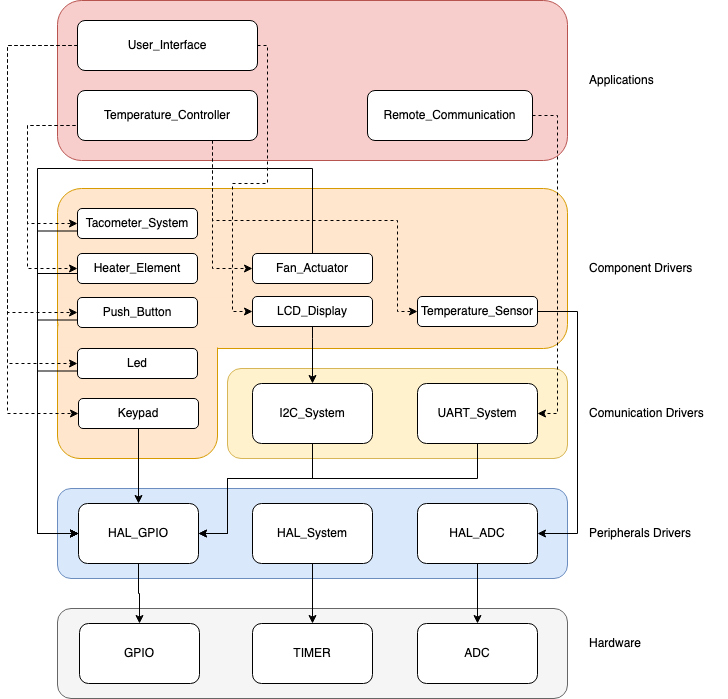

The diagram above was exported from draw.io. Its source (the exported page's mxGraphModel, read from the mxfile embedded in the PNG):
<mxGraphModel dx="794" dy="540" grid="1" gridSize="10" guides="1" tooltips="1" connect="1" arrows="1" fold="1" page="1" pageScale="1" pageWidth="850" pageHeight="1100" math="0" shadow="0">
  <root>
    <mxCell id="0" />
    <mxCell id="1" parent="0" />
    <mxCell id="36MtURlNVQOkxcYFXR11-21" value="" style="group" parent="1" connectable="0" vertex="1">
      <mxGeometry x="150" y="208" width="660" height="160" as="geometry" />
    </mxCell>
    <mxCell id="36MtURlNVQOkxcYFXR11-14" value="&lt;span style=&quot;color: rgba(0, 0, 0, 0); font-family: monospace; font-size: 0px; text-align: start; text-wrap: nowrap;&quot;&gt;%3CmxGraphModel%3E%3Croot%3E%3CmxCell%20id%3D%220%22%2F%3E%3CmxCell%20id%3D%221%22%20parent%3D%220%22%2F%3E%3CmxCell%20id%3D%222%22%20value%3D%22Hardware%22%20style%3D%22text%3Bhtml%3D1%3Balign%3Dcenter%3BverticalAlign%3Dmiddle%3Bresizable%3D0%3Bpoints%3D%5B%5D%3Bautosize%3D1%3BstrokeColor%3Dnone%3BfillColor%3Dnone%3B%22%20vertex%3D%221%22%20parent%3D%221%22%3E%3CmxGeometry%20x%3D%22640%22%20y%3D%22368%22%20width%3D%2280%22%20height%3D%2230%22%20as%3D%22geometry%22%2F%3E%3C%2FmxCell%3E%3C%2Froot%3E%3C%2FmxGraphModel%3E&lt;/span&gt;" style="rounded=1;whiteSpace=wrap;html=1;fillColor=#ffe6cc;strokeColor=#d79b00;" parent="36MtURlNVQOkxcYFXR11-21" vertex="1">
      <mxGeometry width="510" height="160" as="geometry" />
    </mxCell>
    <mxCell id="36MtURlNVQOkxcYFXR11-15" value="Component Drivers" style="text;html=1;align=left;verticalAlign=middle;resizable=0;points=[];autosize=1;strokeColor=none;fillColor=none;" parent="36MtURlNVQOkxcYFXR11-21" vertex="1">
      <mxGeometry x="530" y="65" width="130" height="30" as="geometry" />
    </mxCell>
    <mxCell id="36MtURlNVQOkxcYFXR11-39" value="LCD_Display" style="rounded=1;whiteSpace=wrap;html=1;" parent="36MtURlNVQOkxcYFXR11-21" vertex="1">
      <mxGeometry x="195" y="108" width="120" height="30" as="geometry" />
    </mxCell>
    <mxCell id="36MtURlNVQOkxcYFXR11-40" value="Heater_Element" style="rounded=1;whiteSpace=wrap;html=1;" parent="36MtURlNVQOkxcYFXR11-21" vertex="1">
      <mxGeometry x="20" y="65" width="120" height="30" as="geometry" />
    </mxCell>
    <mxCell id="36MtURlNVQOkxcYFXR11-41" value="Temperature_Sensor" style="rounded=1;whiteSpace=wrap;html=1;" parent="36MtURlNVQOkxcYFXR11-21" vertex="1">
      <mxGeometry x="360" y="108" width="120" height="30" as="geometry" />
    </mxCell>
    <mxCell id="36MtURlNVQOkxcYFXR11-42" value="Tacometer_System" style="rounded=1;whiteSpace=wrap;html=1;" parent="36MtURlNVQOkxcYFXR11-21" vertex="1">
      <mxGeometry x="20" y="20" width="120" height="30" as="geometry" />
    </mxCell>
    <mxCell id="36MtURlNVQOkxcYFXR11-43" value="Fan_Actuator" style="rounded=1;whiteSpace=wrap;html=1;" parent="36MtURlNVQOkxcYFXR11-21" vertex="1">
      <mxGeometry x="195" y="65" width="120" height="30" as="geometry" />
    </mxCell>
    <mxCell id="36MtURlNVQOkxcYFXR11-28" value="" style="rounded=1;whiteSpace=wrap;html=1;fillColor=#ffe6cc;strokeColor=#d79b00;" parent="1" vertex="1">
      <mxGeometry x="150" y="328" width="160" height="150" as="geometry" />
    </mxCell>
    <mxCell id="36MtURlNVQOkxcYFXR11-29" value="" style="rounded=0;whiteSpace=wrap;html=1;strokeColor=none;fillColor=#ffe6cc;" parent="1" vertex="1">
      <mxGeometry x="151" y="317" width="169" height="50" as="geometry" />
    </mxCell>
    <mxCell id="36MtURlNVQOkxcYFXR11-1" value="" style="rounded=1;whiteSpace=wrap;html=1;fillColor=#f5f5f5;fontColor=#333333;strokeColor=#666666;" parent="1" vertex="1">
      <mxGeometry x="150" y="628" width="510" height="90" as="geometry" />
    </mxCell>
    <mxCell id="36MtURlNVQOkxcYFXR11-2" value="GPIO" style="rounded=1;whiteSpace=wrap;html=1;" parent="1" vertex="1">
      <mxGeometry x="172" y="643" width="120" height="60" as="geometry" />
    </mxCell>
    <mxCell id="36MtURlNVQOkxcYFXR11-3" value="TIMER" style="rounded=1;whiteSpace=wrap;html=1;" parent="1" vertex="1">
      <mxGeometry x="345" y="643" width="120" height="60" as="geometry" />
    </mxCell>
    <mxCell id="36MtURlNVQOkxcYFXR11-4" value="ADC" style="rounded=1;whiteSpace=wrap;html=1;" parent="1" vertex="1">
      <mxGeometry x="510" y="643" width="120" height="60" as="geometry" />
    </mxCell>
    <mxCell id="36MtURlNVQOkxcYFXR11-11" value="" style="group;" parent="1" connectable="0" vertex="1">
      <mxGeometry x="150" y="508" width="510" height="90" as="geometry" />
    </mxCell>
    <mxCell id="36MtURlNVQOkxcYFXR11-7" value="&lt;span style=&quot;color: rgba(0, 0, 0, 0); font-family: monospace; font-size: 0px; text-align: start; text-wrap: nowrap;&quot;&gt;%3CmxGraphModel%3E%3Croot%3E%3CmxCell%20id%3D%220%22%2F%3E%3CmxCell%20id%3D%221%22%20parent%3D%220%22%2F%3E%3CmxCell%20id%3D%222%22%20value%3D%22Hardware%22%20style%3D%22text%3Bhtml%3D1%3Balign%3Dcenter%3BverticalAlign%3Dmiddle%3Bresizable%3D0%3Bpoints%3D%5B%5D%3Bautosize%3D1%3BstrokeColor%3Dnone%3BfillColor%3Dnone%3B%22%20vertex%3D%221%22%20parent%3D%221%22%3E%3CmxGeometry%20x%3D%22640%22%20y%3D%22368%22%20width%3D%2280%22%20height%3D%2230%22%20as%3D%22geometry%22%2F%3E%3C%2FmxCell%3E%3C%2Froot%3E%3C%2FmxGraphModel%3E&lt;/span&gt;" style="rounded=1;whiteSpace=wrap;html=1;fillColor=#dae8fc;strokeColor=#6c8ebf;" parent="36MtURlNVQOkxcYFXR11-11" vertex="1">
      <mxGeometry width="510" height="90" as="geometry" />
    </mxCell>
    <mxCell id="36MtURlNVQOkxcYFXR11-8" value="HAL_GPIO" style="rounded=1;whiteSpace=wrap;html=1;" parent="36MtURlNVQOkxcYFXR11-11" vertex="1">
      <mxGeometry x="21" y="15" width="120" height="60" as="geometry" />
    </mxCell>
    <mxCell id="36MtURlNVQOkxcYFXR11-9" value="HAL_System" style="rounded=1;whiteSpace=wrap;html=1;" parent="36MtURlNVQOkxcYFXR11-11" vertex="1">
      <mxGeometry x="195" y="15" width="120" height="60" as="geometry" />
    </mxCell>
    <mxCell id="36MtURlNVQOkxcYFXR11-10" value="HAL_ADC" style="rounded=1;whiteSpace=wrap;html=1;" parent="36MtURlNVQOkxcYFXR11-11" vertex="1">
      <mxGeometry x="360" y="15" width="120" height="60" as="geometry" />
    </mxCell>
    <mxCell id="36MtURlNVQOkxcYFXR11-12" value="Hardware" style="text;html=1;align=left;verticalAlign=middle;resizable=0;points=[];autosize=1;strokeColor=none;fillColor=none;" parent="1" vertex="1">
      <mxGeometry x="680" y="648" width="80" height="30" as="geometry" />
    </mxCell>
    <mxCell id="36MtURlNVQOkxcYFXR11-13" value="Peripherals Drivers" style="text;html=1;align=left;verticalAlign=middle;resizable=0;points=[];autosize=1;strokeColor=none;fillColor=none;" parent="1" vertex="1">
      <mxGeometry x="680" y="538" width="130" height="30" as="geometry" />
    </mxCell>
    <mxCell id="36MtURlNVQOkxcYFXR11-22" value="" style="group" parent="1" connectable="0" vertex="1">
      <mxGeometry x="150" y="388" width="510" height="90" as="geometry" />
    </mxCell>
    <mxCell id="36MtURlNVQOkxcYFXR11-23" value="&lt;span style=&quot;color: rgba(0, 0, 0, 0); font-family: monospace; font-size: 0px; text-align: start; text-wrap: nowrap;&quot;&gt;%3CmxGraphModel%3E%3Croot%3E%3CmxCell%20id%3D%220%22%2F%3E%3CmxCell%20id%3D%221%22%20parent%3D%220%22%2F%3E%3CmxCell%20id%3D%222%22%20value%3D%22Hardware%22%20style%3D%22text%3Bhtml%3D1%3Balign%3Dcenter%3BverticalAlign%3Dmiddle%3Bresizable%3D0%3Bpoints%3D%5B%5D%3Bautosize%3D1%3BstrokeColor%3Dnone%3BfillColor%3Dnone%3B%22%20vertex%3D%221%22%20parent%3D%221%22%3E%3CmxGeometry%20x%3D%22640%22%20y%3D%22368%22%20width%3D%2280%22%20height%3D%2230%22%20as%3D%22geometry%22%2F%3E%3C%2FmxCell%3E%3C%2Froot%3E%3C%2FmxGraphModel%3E&lt;/span&gt;" style="rounded=1;whiteSpace=wrap;html=1;fillColor=#fff2cc;strokeColor=#d6b656;" parent="36MtURlNVQOkxcYFXR11-22" vertex="1">
      <mxGeometry x="170" width="340" height="90" as="geometry" />
    </mxCell>
    <mxCell id="36MtURlNVQOkxcYFXR11-25" value="I2C_System" style="rounded=1;whiteSpace=wrap;html=1;" parent="36MtURlNVQOkxcYFXR11-22" vertex="1">
      <mxGeometry x="195" y="15" width="120" height="60" as="geometry" />
    </mxCell>
    <mxCell id="36MtURlNVQOkxcYFXR11-26" value="UART_System" style="rounded=1;whiteSpace=wrap;html=1;" parent="36MtURlNVQOkxcYFXR11-22" vertex="1">
      <mxGeometry x="360" y="15" width="120" height="60" as="geometry" />
    </mxCell>
    <mxCell id="36MtURlNVQOkxcYFXR11-27" value="Comunication Drivers" style="text;html=1;align=left;verticalAlign=middle;resizable=0;points=[];autosize=1;strokeColor=none;fillColor=none;" parent="1" vertex="1">
      <mxGeometry x="680" y="418" width="140" height="30" as="geometry" />
    </mxCell>
    <mxCell id="36MtURlNVQOkxcYFXR11-52" value="" style="edgeStyle=orthogonalEdgeStyle;rounded=0;orthogonalLoop=1;jettySize=auto;html=1;" parent="1" source="36MtURlNVQOkxcYFXR11-36" target="36MtURlNVQOkxcYFXR11-8" edge="1">
      <mxGeometry relative="1" as="geometry" />
    </mxCell>
    <mxCell id="36MtURlNVQOkxcYFXR11-36" value="Keypad" style="rounded=1;whiteSpace=wrap;html=1;" parent="1" vertex="1">
      <mxGeometry x="171" y="418" width="120" height="30" as="geometry" />
    </mxCell>
    <mxCell id="36MtURlNVQOkxcYFXR11-54" style="edgeStyle=orthogonalEdgeStyle;rounded=0;orthogonalLoop=1;jettySize=auto;html=1;exitX=0;exitY=0.75;exitDx=0;exitDy=0;entryX=0;entryY=0.5;entryDx=0;entryDy=0;" parent="1" source="36MtURlNVQOkxcYFXR11-38" target="36MtURlNVQOkxcYFXR11-8" edge="1">
      <mxGeometry relative="1" as="geometry">
        <Array as="points">
          <mxPoint x="130" y="340" />
          <mxPoint x="130" y="553" />
        </Array>
      </mxGeometry>
    </mxCell>
    <mxCell id="36MtURlNVQOkxcYFXR11-38" value="Push_Button" style="rounded=1;whiteSpace=wrap;html=1;" parent="1" vertex="1">
      <mxGeometry x="170" y="317" width="120" height="30" as="geometry" />
    </mxCell>
    <mxCell id="36MtURlNVQOkxcYFXR11-53" style="edgeStyle=orthogonalEdgeStyle;rounded=0;orthogonalLoop=1;jettySize=auto;html=1;entryX=0;entryY=0.5;entryDx=0;entryDy=0;exitX=0;exitY=0.75;exitDx=0;exitDy=0;" parent="1" source="36MtURlNVQOkxcYFXR11-37" target="36MtURlNVQOkxcYFXR11-8" edge="1">
      <mxGeometry relative="1" as="geometry">
        <Array as="points">
          <mxPoint x="130" y="391" />
          <mxPoint x="130" y="553" />
        </Array>
      </mxGeometry>
    </mxCell>
    <mxCell id="36MtURlNVQOkxcYFXR11-37" value="Led" style="rounded=1;whiteSpace=wrap;html=1;" parent="1" vertex="1">
      <mxGeometry x="170" y="368" width="120" height="30" as="geometry" />
    </mxCell>
    <mxCell id="36MtURlNVQOkxcYFXR11-44" style="edgeStyle=orthogonalEdgeStyle;rounded=0;orthogonalLoop=1;jettySize=auto;html=1;exitX=0.5;exitY=1;exitDx=0;exitDy=0;" parent="1" source="36MtURlNVQOkxcYFXR11-8" target="36MtURlNVQOkxcYFXR11-2" edge="1">
      <mxGeometry relative="1" as="geometry" />
    </mxCell>
    <mxCell id="36MtURlNVQOkxcYFXR11-45" value="" style="edgeStyle=orthogonalEdgeStyle;rounded=0;orthogonalLoop=1;jettySize=auto;html=1;" parent="1" source="36MtURlNVQOkxcYFXR11-9" target="36MtURlNVQOkxcYFXR11-3" edge="1">
      <mxGeometry relative="1" as="geometry" />
    </mxCell>
    <mxCell id="36MtURlNVQOkxcYFXR11-46" value="" style="edgeStyle=orthogonalEdgeStyle;rounded=0;orthogonalLoop=1;jettySize=auto;html=1;" parent="1" source="36MtURlNVQOkxcYFXR11-10" target="36MtURlNVQOkxcYFXR11-4" edge="1">
      <mxGeometry relative="1" as="geometry" />
    </mxCell>
    <mxCell id="36MtURlNVQOkxcYFXR11-47" style="edgeStyle=orthogonalEdgeStyle;rounded=0;orthogonalLoop=1;jettySize=auto;html=1;exitX=0.5;exitY=1;exitDx=0;exitDy=0;entryX=1;entryY=0.5;entryDx=0;entryDy=0;" parent="1" source="36MtURlNVQOkxcYFXR11-25" target="36MtURlNVQOkxcYFXR11-8" edge="1">
      <mxGeometry relative="1" as="geometry">
        <Array as="points">
          <mxPoint x="405" y="498" />
          <mxPoint x="320" y="498" />
          <mxPoint x="320" y="553" />
        </Array>
      </mxGeometry>
    </mxCell>
    <mxCell id="36MtURlNVQOkxcYFXR11-49" style="edgeStyle=orthogonalEdgeStyle;rounded=0;orthogonalLoop=1;jettySize=auto;html=1;exitX=0.5;exitY=1;exitDx=0;exitDy=0;entryX=1;entryY=0.5;entryDx=0;entryDy=0;" parent="1" source="36MtURlNVQOkxcYFXR11-26" target="36MtURlNVQOkxcYFXR11-8" edge="1">
      <mxGeometry relative="1" as="geometry">
        <Array as="points">
          <mxPoint x="570" y="498" />
          <mxPoint x="320" y="498" />
          <mxPoint x="320" y="553" />
        </Array>
      </mxGeometry>
    </mxCell>
    <mxCell id="36MtURlNVQOkxcYFXR11-50" value="" style="edgeStyle=orthogonalEdgeStyle;rounded=0;orthogonalLoop=1;jettySize=auto;html=1;" parent="1" source="36MtURlNVQOkxcYFXR11-39" target="36MtURlNVQOkxcYFXR11-25" edge="1">
      <mxGeometry relative="1" as="geometry">
        <Array as="points">
          <mxPoint x="405" y="358" />
          <mxPoint x="405" y="358" />
        </Array>
      </mxGeometry>
    </mxCell>
    <mxCell id="36MtURlNVQOkxcYFXR11-51" style="edgeStyle=orthogonalEdgeStyle;rounded=0;orthogonalLoop=1;jettySize=auto;html=1;exitX=1;exitY=0.5;exitDx=0;exitDy=0;entryX=1;entryY=0.5;entryDx=0;entryDy=0;" parent="1" source="36MtURlNVQOkxcYFXR11-41" target="36MtURlNVQOkxcYFXR11-10" edge="1">
      <mxGeometry relative="1" as="geometry">
        <Array as="points">
          <mxPoint x="670" y="331" />
          <mxPoint x="670" y="553" />
        </Array>
      </mxGeometry>
    </mxCell>
    <mxCell id="36MtURlNVQOkxcYFXR11-55" style="edgeStyle=orthogonalEdgeStyle;rounded=0;orthogonalLoop=1;jettySize=auto;html=1;exitX=0;exitY=0.75;exitDx=0;exitDy=0;entryX=0;entryY=0.5;entryDx=0;entryDy=0;" parent="1" target="36MtURlNVQOkxcYFXR11-8" edge="1">
      <mxGeometry relative="1" as="geometry">
        <mxPoint x="171" y="556" as="targetPoint" />
        <mxPoint x="170" y="298.5" as="sourcePoint" />
        <Array as="points">
          <mxPoint x="170" y="293" />
          <mxPoint x="130" y="293" />
          <mxPoint x="130" y="553" />
        </Array>
      </mxGeometry>
    </mxCell>
    <mxCell id="36MtURlNVQOkxcYFXR11-56" style="edgeStyle=orthogonalEdgeStyle;rounded=0;orthogonalLoop=1;jettySize=auto;html=1;exitX=0;exitY=0.75;exitDx=0;exitDy=0;entryX=0;entryY=0.5;entryDx=0;entryDy=0;" parent="1" source="36MtURlNVQOkxcYFXR11-42" target="36MtURlNVQOkxcYFXR11-8" edge="1">
      <mxGeometry relative="1" as="geometry">
        <Array as="points">
          <mxPoint x="130" y="251" />
          <mxPoint x="130" y="553" />
        </Array>
      </mxGeometry>
    </mxCell>
    <mxCell id="36MtURlNVQOkxcYFXR11-57" style="edgeStyle=orthogonalEdgeStyle;rounded=0;orthogonalLoop=1;jettySize=auto;html=1;exitX=0.5;exitY=0;exitDx=0;exitDy=0;entryX=0;entryY=0.5;entryDx=0;entryDy=0;" parent="1" source="36MtURlNVQOkxcYFXR11-43" target="36MtURlNVQOkxcYFXR11-8" edge="1">
      <mxGeometry relative="1" as="geometry">
        <Array as="points">
          <mxPoint x="405" y="188" />
          <mxPoint x="130" y="188" />
          <mxPoint x="130" y="553" />
        </Array>
      </mxGeometry>
    </mxCell>
    <mxCell id="36MtURlNVQOkxcYFXR11-58" value="" style="group;" parent="1" connectable="0" vertex="1">
      <mxGeometry x="150" y="20" width="660" height="160" as="geometry" />
    </mxCell>
    <mxCell id="36MtURlNVQOkxcYFXR11-59" value="&lt;span style=&quot;color: rgba(0, 0, 0, 0); font-family: monospace; font-size: 0px; text-align: start; text-wrap: nowrap;&quot;&gt;%3CmxGraphModel%3E%3Croot%3E%3CmxCell%20id%3D%220%22%2F%3E%3CmxCell%20id%3D%221%22%20parent%3D%220%22%2F%3E%3CmxCell%20id%3D%222%22%20value%3D%22Hardware%22%20style%3D%22text%3Bhtml%3D1%3Balign%3Dcenter%3BverticalAlign%3Dmiddle%3Bresizable%3D0%3Bpoints%3D%5B%5D%3Bautosize%3D1%3BstrokeColor%3Dnone%3BfillColor%3Dnone%3B%22%20vertex%3D%221%22%20parent%3D%221%22%3E%3CmxGeometry%20x%3D%22640%22%20y%3D%22368%22%20width%3D%2280%22%20height%3D%2230%22%20as%3D%22geometry%22%2F%3E%3C%2FmxCell%3E%3C%2Froot%3E%3C%2FmxGraphModel%3E&lt;/span&gt;" style="rounded=1;whiteSpace=wrap;html=1;fillColor=#f8cecc;strokeColor=#b85450;" parent="36MtURlNVQOkxcYFXR11-58" vertex="1">
      <mxGeometry width="510" height="160" as="geometry" />
    </mxCell>
    <mxCell id="36MtURlNVQOkxcYFXR11-60" value="Applications" style="text;html=1;align=left;verticalAlign=middle;resizable=0;points=[];autosize=1;strokeColor=none;fillColor=none;" parent="36MtURlNVQOkxcYFXR11-58" vertex="1">
      <mxGeometry x="530" y="65" width="90" height="30" as="geometry" />
    </mxCell>
    <mxCell id="36MtURlNVQOkxcYFXR11-62" value="Temperature_Controller" style="rounded=1;whiteSpace=wrap;html=1;" parent="36MtURlNVQOkxcYFXR11-58" vertex="1">
      <mxGeometry x="20" y="90" width="180" height="50" as="geometry" />
    </mxCell>
    <mxCell id="36MtURlNVQOkxcYFXR11-66" value="Remote_Communication" style="rounded=1;whiteSpace=wrap;html=1;" parent="36MtURlNVQOkxcYFXR11-58" vertex="1">
      <mxGeometry x="310" y="90" width="165" height="50" as="geometry" />
    </mxCell>
    <mxCell id="36MtURlNVQOkxcYFXR11-67" value="User_Interface" style="rounded=1;whiteSpace=wrap;html=1;height=50" parent="36MtURlNVQOkxcYFXR11-58" vertex="1">
      <mxGeometry x="20" y="20" width="180" height="50" as="geometry" />
    </mxCell>
    <mxCell id="36MtURlNVQOkxcYFXR11-68" style="edgeStyle=orthogonalEdgeStyle;rounded=0;orthogonalLoop=1;jettySize=auto;html=1;exitX=0;exitY=0.5;exitDx=0;exitDy=0;entryX=0;entryY=0.5;entryDx=0;entryDy=0;dashed=1;" parent="1" source="36MtURlNVQOkxcYFXR11-62" target="36MtURlNVQOkxcYFXR11-42" edge="1">
      <mxGeometry relative="1" as="geometry">
        <mxPoint x="120.00000000000006" y="249.99999999999994" as="targetPoint" />
        <Array as="points">
          <mxPoint x="120" y="145" />
          <mxPoint x="120" y="243" />
        </Array>
      </mxGeometry>
    </mxCell>
    <mxCell id="36MtURlNVQOkxcYFXR11-69" style="edgeStyle=orthogonalEdgeStyle;rounded=0;orthogonalLoop=1;jettySize=auto;html=1;exitX=0;exitY=0.5;exitDx=0;exitDy=0;entryX=0;entryY=0.5;entryDx=0;entryDy=0;dashed=1;" parent="1" source="36MtURlNVQOkxcYFXR11-62" target="36MtURlNVQOkxcYFXR11-40" edge="1">
      <mxGeometry relative="1" as="geometry">
        <Array as="points">
          <mxPoint x="120" y="145" />
          <mxPoint x="120" y="288" />
        </Array>
      </mxGeometry>
    </mxCell>
    <mxCell id="36MtURlNVQOkxcYFXR11-71" style="edgeStyle=orthogonalEdgeStyle;rounded=0;orthogonalLoop=1;jettySize=auto;html=1;exitX=0.75;exitY=1;exitDx=0;exitDy=0;entryX=0;entryY=0.5;entryDx=0;entryDy=0;dashed=1;" parent="1" source="36MtURlNVQOkxcYFXR11-62" target="36MtURlNVQOkxcYFXR11-43" edge="1">
      <mxGeometry relative="1" as="geometry" />
    </mxCell>
    <mxCell id="36MtURlNVQOkxcYFXR11-72" style="edgeStyle=orthogonalEdgeStyle;rounded=0;orthogonalLoop=1;jettySize=auto;html=1;exitX=0.75;exitY=1;exitDx=0;exitDy=0;entryX=0;entryY=0.5;entryDx=0;entryDy=0;dashed=1;" parent="1" source="36MtURlNVQOkxcYFXR11-62" target="36MtURlNVQOkxcYFXR11-41" edge="1">
      <mxGeometry relative="1" as="geometry">
        <Array as="points">
          <mxPoint x="305" y="240" />
          <mxPoint x="490" y="240" />
          <mxPoint x="490" y="331" />
        </Array>
      </mxGeometry>
    </mxCell>
    <mxCell id="36MtURlNVQOkxcYFXR11-73" style="edgeStyle=orthogonalEdgeStyle;rounded=0;orthogonalLoop=1;jettySize=auto;html=1;exitX=0;exitY=0.5;exitDx=0;exitDy=0;entryX=0;entryY=0.5;entryDx=0;entryDy=0;dashed=1;" parent="1" source="36MtURlNVQOkxcYFXR11-67" target="36MtURlNVQOkxcYFXR11-38" edge="1">
      <mxGeometry relative="1" as="geometry">
        <Array as="points">
          <mxPoint x="100" y="65" />
          <mxPoint x="100" y="332" />
        </Array>
      </mxGeometry>
    </mxCell>
    <mxCell id="36MtURlNVQOkxcYFXR11-74" style="edgeStyle=orthogonalEdgeStyle;rounded=0;orthogonalLoop=1;jettySize=auto;html=1;exitX=0;exitY=0.5;exitDx=0;exitDy=0;entryX=0;entryY=0.5;entryDx=0;entryDy=0;dashed=1;" parent="1" source="36MtURlNVQOkxcYFXR11-67" target="36MtURlNVQOkxcYFXR11-37" edge="1">
      <mxGeometry relative="1" as="geometry">
        <Array as="points">
          <mxPoint x="100" y="65" />
          <mxPoint x="100" y="383" />
        </Array>
      </mxGeometry>
    </mxCell>
    <mxCell id="36MtURlNVQOkxcYFXR11-75" style="edgeStyle=orthogonalEdgeStyle;rounded=0;orthogonalLoop=1;jettySize=auto;html=1;exitX=0;exitY=0.5;exitDx=0;exitDy=0;entryX=0;entryY=0.5;entryDx=0;entryDy=0;dashed=1;" parent="1" source="36MtURlNVQOkxcYFXR11-67" target="36MtURlNVQOkxcYFXR11-36" edge="1">
      <mxGeometry relative="1" as="geometry">
        <Array as="points">
          <mxPoint x="100" y="65" />
          <mxPoint x="100" y="433" />
        </Array>
      </mxGeometry>
    </mxCell>
    <mxCell id="36MtURlNVQOkxcYFXR11-76" style="edgeStyle=orthogonalEdgeStyle;rounded=0;orthogonalLoop=1;jettySize=auto;html=1;exitX=1;exitY=0.5;exitDx=0;exitDy=0;entryX=0;entryY=0.5;entryDx=0;entryDy=0;dashed=1;" parent="1" source="36MtURlNVQOkxcYFXR11-67" target="36MtURlNVQOkxcYFXR11-39" edge="1">
      <mxGeometry relative="1" as="geometry">
        <Array as="points">
          <mxPoint x="360" y="65" />
          <mxPoint x="360" y="203" />
          <mxPoint x="325" y="203" />
          <mxPoint x="325" y="331" />
        </Array>
      </mxGeometry>
    </mxCell>
    <mxCell id="36MtURlNVQOkxcYFXR11-77" style="edgeStyle=orthogonalEdgeStyle;rounded=0;orthogonalLoop=1;jettySize=auto;html=1;exitX=1;exitY=0.5;exitDx=0;exitDy=0;entryX=1;entryY=0.5;entryDx=0;entryDy=0;dashed=1;" parent="1" source="36MtURlNVQOkxcYFXR11-66" target="36MtURlNVQOkxcYFXR11-26" edge="1">
      <mxGeometry relative="1" as="geometry" />
    </mxCell>
  </root>
</mxGraphModel>